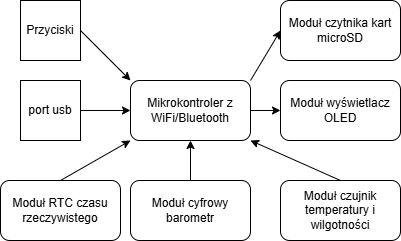

The diagram above was exported from draw.io. Its source (the exported page's mxGraphModel, read from the mxfile embedded in the PNG):
<mxGraphModel dx="315" dy="521" grid="1" gridSize="10" guides="1" tooltips="1" connect="1" arrows="1" fold="1" page="1" pageScale="1" pageWidth="827" pageHeight="1169" math="0" shadow="0">
  <root>
    <mxCell id="0" />
    <mxCell id="1" parent="0" />
    <mxCell id="sd0apiuA-lCcMxdzTA5_-1" value="Mikrokontroler z WiFi/Bluetooth" style="rounded=1;whiteSpace=wrap;html=1;" parent="1" vertex="1">
      <mxGeometry x="240" y="120" width="120" height="60" as="geometry" />
    </mxCell>
    <mxCell id="sd0apiuA-lCcMxdzTA5_-2" value="port usb" style="whiteSpace=wrap;html=1;aspect=fixed;" parent="1" vertex="1">
      <mxGeometry x="130" y="120" width="60" height="60" as="geometry" />
    </mxCell>
    <mxCell id="sd0apiuA-lCcMxdzTA5_-3" value="Moduł czujnik temperatury i wilgotności" style="rounded=1;whiteSpace=wrap;html=1;" parent="1" vertex="1">
      <mxGeometry x="390" y="220" width="120" height="60" as="geometry" />
    </mxCell>
    <mxCell id="sd0apiuA-lCcMxdzTA5_-4" value="Moduł wyświetlacz OLED" style="rounded=1;whiteSpace=wrap;html=1;" parent="1" vertex="1">
      <mxGeometry x="390" y="120" width="120" height="60" as="geometry" />
    </mxCell>
    <mxCell id="sd0apiuA-lCcMxdzTA5_-5" value="Moduł cyfrowy barometr" style="rounded=1;whiteSpace=wrap;html=1;" parent="1" vertex="1">
      <mxGeometry x="240" y="220" width="120" height="60" as="geometry" />
    </mxCell>
    <mxCell id="sd0apiuA-lCcMxdzTA5_-6" value="Moduł RTC czasu rzeczywistego" style="rounded=1;whiteSpace=wrap;html=1;" parent="1" vertex="1">
      <mxGeometry x="110" y="220" width="120" height="60" as="geometry" />
    </mxCell>
    <mxCell id="sd0apiuA-lCcMxdzTA5_-7" value="Moduł czytnika kart microSD" style="rounded=1;whiteSpace=wrap;html=1;" parent="1" vertex="1">
      <mxGeometry x="390" y="40" width="120" height="60" as="geometry" />
    </mxCell>
    <mxCell id="sd0apiuA-lCcMxdzTA5_-11" value="" style="endArrow=classic;html=1;rounded=0;entryX=0;entryY=0.5;entryDx=0;entryDy=0;exitX=1;exitY=0;exitDx=0;exitDy=0;" parent="1" source="sd0apiuA-lCcMxdzTA5_-1" target="sd0apiuA-lCcMxdzTA5_-7" edge="1">
      <mxGeometry width="50" height="50" relative="1" as="geometry">
        <mxPoint x="280" y="180" as="sourcePoint" />
        <mxPoint x="330" y="130" as="targetPoint" />
      </mxGeometry>
    </mxCell>
    <mxCell id="sd0apiuA-lCcMxdzTA5_-12" value="" style="endArrow=classic;html=1;rounded=0;exitX=0.5;exitY=0;exitDx=0;exitDy=0;entryX=1;entryY=1;entryDx=0;entryDy=0;" parent="1" source="sd0apiuA-lCcMxdzTA5_-3" target="sd0apiuA-lCcMxdzTA5_-1" edge="1">
      <mxGeometry width="50" height="50" relative="1" as="geometry">
        <mxPoint x="350" y="170" as="sourcePoint" />
        <mxPoint x="350" y="150" as="targetPoint" />
      </mxGeometry>
    </mxCell>
    <mxCell id="sd0apiuA-lCcMxdzTA5_-15" value="" style="endArrow=classic;html=1;rounded=0;exitX=0.5;exitY=0;exitDx=0;exitDy=0;entryX=0.5;entryY=1;entryDx=0;entryDy=0;" parent="1" source="sd0apiuA-lCcMxdzTA5_-5" target="sd0apiuA-lCcMxdzTA5_-1" edge="1">
      <mxGeometry width="50" height="50" relative="1" as="geometry">
        <mxPoint x="310" y="310" as="sourcePoint" />
        <mxPoint x="360" y="260" as="targetPoint" />
      </mxGeometry>
    </mxCell>
    <mxCell id="sd0apiuA-lCcMxdzTA5_-16" value="" style="endArrow=classic;html=1;rounded=0;exitX=0.5;exitY=0;exitDx=0;exitDy=0;entryX=0;entryY=1;entryDx=0;entryDy=0;" parent="1" source="sd0apiuA-lCcMxdzTA5_-6" target="sd0apiuA-lCcMxdzTA5_-1" edge="1">
      <mxGeometry width="50" height="50" relative="1" as="geometry">
        <mxPoint x="310" y="310" as="sourcePoint" />
        <mxPoint x="360" y="260" as="targetPoint" />
      </mxGeometry>
    </mxCell>
    <mxCell id="sd0apiuA-lCcMxdzTA5_-17" value="" style="endArrow=classic;html=1;rounded=0;exitX=1;exitY=0.5;exitDx=0;exitDy=0;entryX=0;entryY=0.5;entryDx=0;entryDy=0;" parent="1" source="sd0apiuA-lCcMxdzTA5_-2" target="sd0apiuA-lCcMxdzTA5_-1" edge="1">
      <mxGeometry width="50" height="50" relative="1" as="geometry">
        <mxPoint x="310" y="310" as="sourcePoint" />
        <mxPoint x="360" y="260" as="targetPoint" />
      </mxGeometry>
    </mxCell>
    <mxCell id="sd0apiuA-lCcMxdzTA5_-18" value="" style="endArrow=classic;html=1;rounded=0;entryX=0;entryY=0.5;entryDx=0;entryDy=0;exitX=1;exitY=0.5;exitDx=0;exitDy=0;" parent="1" source="sd0apiuA-lCcMxdzTA5_-1" target="sd0apiuA-lCcMxdzTA5_-4" edge="1">
      <mxGeometry width="50" height="50" relative="1" as="geometry">
        <mxPoint x="330" y="120" as="sourcePoint" />
        <mxPoint x="360" y="260" as="targetPoint" />
      </mxGeometry>
    </mxCell>
    <mxCell id="sd0apiuA-lCcMxdzTA5_-20" value="Przyciski" style="whiteSpace=wrap;html=1;aspect=fixed;" parent="1" vertex="1">
      <mxGeometry x="130" y="40" width="60" height="60" as="geometry" />
    </mxCell>
    <mxCell id="sd0apiuA-lCcMxdzTA5_-21" value="" style="endArrow=classic;html=1;rounded=0;exitX=1;exitY=0.5;exitDx=0;exitDy=0;entryX=0;entryY=0;entryDx=0;entryDy=0;" parent="1" source="sd0apiuA-lCcMxdzTA5_-20" target="sd0apiuA-lCcMxdzTA5_-1" edge="1">
      <mxGeometry width="50" height="50" relative="1" as="geometry">
        <mxPoint x="300" y="310" as="sourcePoint" />
        <mxPoint x="350" y="260" as="targetPoint" />
      </mxGeometry>
    </mxCell>
  </root>
</mxGraphModel>